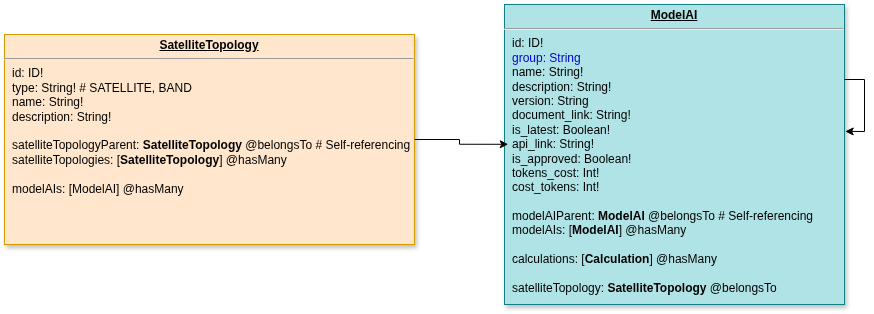

The diagram above was exported from draw.io. Its source (the exported page's mxGraphModel, read from the mxfile embedded in the PNG):
<mxGraphModel dx="2760" dy="3084" grid="1" gridSize="10" guides="1" tooltips="1" connect="1" arrows="1" fold="1" page="1" pageScale="1" pageWidth="827" pageHeight="1169" math="0" shadow="0">
  <root>
    <mxCell id="0" />
    <mxCell id="1" parent="0" />
    <mxCell id="2" parent="1" style="verticalAlign=top;align=left;overflow=fill;fontSize=12;fontFamily=Helvetica;html=1;strokeColor=#d79b00;shadow=1;fillColor=#ffe6cc;" value="&lt;p style=&quot;margin: 0px ; margin-top: 4px ; text-align: center ; text-decoration: underline&quot;&gt;&lt;b&gt;SatelliteTopology&lt;/b&gt;&lt;/p&gt;&lt;hr&gt;&lt;p style=&quot;margin: 0px ; margin-left: 8px&quot;&gt;id: ID!&lt;/p&gt;&lt;p style=&quot;margin: 0px ; margin-left: 8px&quot;&gt;&lt;span style=&quot;background-color: transparent; color: light-dark(rgb(0, 0, 0), rgb(255, 255, 255));&quot;&gt;type: String! # SATELLITE, BAND&lt;/span&gt;&lt;/p&gt;&lt;p style=&quot;margin: 0px ; margin-left: 8px&quot;&gt;&lt;span style=&quot;background-color: transparent; color: light-dark(rgb(0, 0, 0), rgb(255, 255, 255));&quot;&gt;name: String!&lt;/span&gt;&lt;/p&gt;&lt;p style=&quot;margin: 0px ; margin-left: 8px&quot;&gt;description: String!&lt;/p&gt;&lt;p style=&quot;margin: 0px ; margin-left: 8px&quot;&gt;&lt;br&gt;&lt;/p&gt;&lt;p style=&quot;margin: 0px ; margin-left: 8px&quot;&gt;&lt;span style=&quot;background-color: transparent; font-size: 12px;&quot;&gt;satelliteTopology&lt;/span&gt;&lt;span style=&quot;font-size: 12px;&quot;&gt;Parent:&amp;nbsp;&lt;/span&gt;&lt;b style=&quot;text-align: center;&quot;&gt;SatelliteTopology&lt;/b&gt;&lt;span style=&quot;font-size: 12px;&quot;&gt;&amp;nbsp;@belongsTo # Self-referencing&lt;/span&gt;&lt;/p&gt;&lt;p style=&quot;margin: 0px ; margin-left: 8px&quot;&gt;&lt;span style=&quot;background-color: transparent; font-size: 12px;&quot;&gt;satelliteTopologies&lt;/span&gt;: [&lt;b style=&quot;text-align: center;&quot;&gt;SatelliteTopology&lt;/b&gt;] @hasMany&lt;/p&gt;&lt;p style=&quot;margin: 0px ; margin-left: 8px&quot;&gt;&lt;span style=&quot;background-color: transparent; color: light-dark(rgb(0, 0, 0), rgb(255, 255, 255));&quot;&gt;&lt;br&gt;&lt;/span&gt;&lt;/p&gt;&lt;p style=&quot;margin: 0px 0px 0px 8px;&quot;&gt;modelAIs: [ModelAI] @hasMany&lt;/p&gt;&lt;p style=&quot;margin: 0px 0px 0px 8px;&quot;&gt;&lt;br&gt;&lt;/p&gt;&lt;p style=&quot;margin: 0px ; margin-left: 8px&quot;&gt;&lt;b style=&quot;background-color: transparent; color: light-dark(rgb(0, 0, 0), rgb(255, 255, 255));&quot;&gt;&amp;nbsp;&amp;nbsp;&lt;/b&gt;&lt;/p&gt;&lt;p style=&quot;margin: 0px ; margin-left: 8px&quot;&gt;&lt;br&gt;&lt;/p&gt;" vertex="1">
      <mxGeometry height="210" width="410" x="620" y="1720" as="geometry" />
    </mxCell>
    <mxCell id="3" parent="1" style="verticalAlign=top;align=left;overflow=fill;fontSize=12;fontFamily=Helvetica;html=1;strokeColor=#0e8088;shadow=1;fillColor=#b0e3e6;" value="&lt;p style=&quot;margin: 0px ; margin-top: 4px ; text-align: center ; text-decoration: underline&quot;&gt;&lt;b&gt;ModelAI&lt;/b&gt;&lt;/p&gt;&lt;hr&gt;&lt;p style=&quot;margin: 0px ; margin-left: 8px&quot;&gt;id: ID!&lt;/p&gt;&lt;p style=&quot;margin: 0px ; margin-left: 8px&quot;&gt;&lt;font style=&quot;color: rgb(0, 0, 204);&quot;&gt;group: String&lt;/font&gt;&lt;/p&gt;&lt;p style=&quot;margin: 0px ; margin-left: 8px&quot;&gt;&lt;span style=&quot;background-color: transparent; color: light-dark(rgb(0, 0, 0), rgb(255, 255, 255));&quot;&gt;name: String!&lt;/span&gt;&lt;/p&gt;&lt;p style=&quot;margin: 0px ; margin-left: 8px&quot;&gt;description: String!&lt;/p&gt;&lt;p style=&quot;margin: 0px ; margin-left: 8px&quot;&gt;version: String&lt;/p&gt;&lt;p style=&quot;margin: 0px ; margin-left: 8px&quot;&gt;&lt;span style=&quot;font-size: 12px;&quot;&gt;document_link: String!&lt;/span&gt;&lt;/p&gt;&lt;p style=&quot;margin: 0px ; margin-left: 8px&quot;&gt;is_latest: Boolean!&lt;/p&gt;&lt;p style=&quot;margin: 0px ; margin-left: 8px&quot;&gt;&lt;span style=&quot;font-size: 12px;&quot;&gt;api_link: String!&lt;/span&gt;&lt;/p&gt;&lt;p style=&quot;margin: 0px ; margin-left: 8px&quot;&gt;&lt;span style=&quot;font-size: 12px;&quot;&gt;is_approved: Boolean!&lt;/span&gt;&lt;/p&gt;&lt;p style=&quot;margin: 0px ; margin-left: 8px&quot;&gt;&lt;span style=&quot;font-size: 12px;&quot;&gt;tokens_cost: Int!&lt;/span&gt;&lt;/p&gt;&lt;p style=&quot;margin: 0px ; margin-left: 8px&quot;&gt;&lt;span style=&quot;background-color: transparent; color: light-dark(rgb(0, 0, 0), rgb(255, 255, 255));&quot;&gt;cost_tokens: Int!&lt;/span&gt;&lt;/p&gt;&lt;p style=&quot;margin: 0px ; margin-left: 8px&quot;&gt;&lt;br&gt;&lt;/p&gt;&lt;p style=&quot;margin: 0px ; margin-left: 8px&quot;&gt;&lt;span style=&quot;font-size: 12px;&quot;&gt;modelAIParent: &lt;b&gt;ModelAI&lt;/b&gt; @belongsTo # Self-referencing&lt;/span&gt;&lt;/p&gt;&lt;p style=&quot;margin: 0px ; margin-left: 8px&quot;&gt;modelAIs: [&lt;b&gt;ModelAI&lt;/b&gt;] @hasMany&lt;/p&gt;&lt;p style=&quot;margin: 0px ; margin-left: 8px&quot;&gt;&lt;span style=&quot;background-color: transparent; color: light-dark(rgb(0, 0, 0), rgb(255, 255, 255));&quot;&gt;&lt;br&gt;&lt;/span&gt;&lt;/p&gt;&lt;p style=&quot;margin: 0px 0px 0px 8px;&quot;&gt;calculations: [&lt;b&gt;Calculation&lt;/b&gt;] @hasMany&lt;/p&gt;&lt;p style=&quot;margin: 0px 0px 0px 8px;&quot;&gt;&lt;br&gt;&lt;/p&gt;&lt;p style=&quot;margin: 0px ; margin-left: 8px&quot;&gt;satelliteTopology: &lt;b&gt;SatelliteTopology&lt;/b&gt;&amp;nbsp;@belongsTo&lt;/p&gt;" vertex="1">
      <mxGeometry height="300" width="340" x="1120" y="1690" as="geometry" />
    </mxCell>
    <mxCell id="4" edge="1" parent="1" source="3" style="edgeStyle=orthogonalEdgeStyle;rounded=0;orthogonalLoop=1;jettySize=auto;html=1;exitX=1;exitY=0.25;exitDx=0;exitDy=0;entryX=1.002;entryY=0.423;entryDx=0;entryDy=0;entryPerimeter=0;" target="3">
      <mxGeometry relative="1" as="geometry" />
    </mxCell>
    <mxCell id="5" edge="1" parent="1" source="2" style="edgeStyle=orthogonalEdgeStyle;rounded=0;orthogonalLoop=1;jettySize=auto;html=1;entryX=0.011;entryY=0.466;entryDx=0;entryDy=0;entryPerimeter=0;" target="3">
      <mxGeometry relative="1" as="geometry" />
    </mxCell>
  </root>
</mxGraphModel>